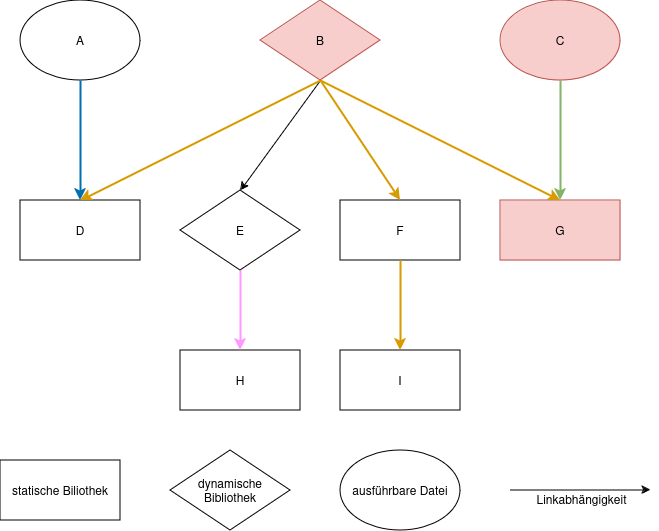

The diagram above was exported from draw.io. Its source (the exported page's mxGraphModel, read from the mxfile embedded in the PNG):
<mxGraphModel dx="1194" dy="759" grid="1" gridSize="10" guides="1" tooltips="1" connect="1" arrows="1" fold="1" page="1" pageScale="1" pageWidth="827" pageHeight="1169" math="0" shadow="0">
  <root>
    <mxCell id="0" />
    <mxCell id="1" parent="0" />
    <mxCell id="jRS4SDtzf1GM-x4j0j5X-1" value="statische Biliothek" style="rounded=0;whiteSpace=wrap;html=1;" vertex="1" parent="1">
      <mxGeometry x="90" y="490" width="120" height="60" as="geometry" />
    </mxCell>
    <mxCell id="jRS4SDtzf1GM-x4j0j5X-2" value="ausführbare Datei" style="ellipse;whiteSpace=wrap;html=1;" vertex="1" parent="1">
      <mxGeometry x="430" y="480" width="120" height="80" as="geometry" />
    </mxCell>
    <mxCell id="jRS4SDtzf1GM-x4j0j5X-3" value="dynamische Bibliothek" style="rhombus;whiteSpace=wrap;html=1;" vertex="1" parent="1">
      <mxGeometry x="260" y="480" width="120" height="80" as="geometry" />
    </mxCell>
    <mxCell id="jRS4SDtzf1GM-x4j0j5X-4" value="" style="endArrow=classic;html=1;rounded=0;align=center;verticalAlign=top;" edge="1" parent="1">
      <mxGeometry width="50" height="50" relative="1" as="geometry">
        <mxPoint x="600" y="519.5" as="sourcePoint" />
        <mxPoint x="740" y="519.5" as="targetPoint" />
      </mxGeometry>
    </mxCell>
    <mxCell id="jRS4SDtzf1GM-x4j0j5X-5" value="&lt;div style=&quot;line-height: 120%; font-size: 13px;&quot; align=&quot;center&quot;&gt;&lt;font style=&quot;font-size: 12px;&quot;&gt;Linkabhängigkeit&lt;/font&gt;&lt;/div&gt;" style="edgeLabel;html=1;align=center;verticalAlign=middle;resizable=0;points=[];fontSize=14;labelBackgroundColor=none;" vertex="1" connectable="0" parent="jRS4SDtzf1GM-x4j0j5X-4">
      <mxGeometry relative="1" as="geometry">
        <mxPoint y="9" as="offset" />
      </mxGeometry>
    </mxCell>
    <mxCell id="jRS4SDtzf1GM-x4j0j5X-6" value="B" style="rhombus;whiteSpace=wrap;html=1;fillColor=#f8cecc;strokeColor=#b85450;" vertex="1" parent="1">
      <mxGeometry x="350" y="30" width="120" height="80" as="geometry" />
    </mxCell>
    <mxCell id="jRS4SDtzf1GM-x4j0j5X-7" value="A" style="ellipse;whiteSpace=wrap;html=1;" vertex="1" parent="1">
      <mxGeometry x="110" y="30" width="120" height="80" as="geometry" />
    </mxCell>
    <mxCell id="jRS4SDtzf1GM-x4j0j5X-8" value="C" style="ellipse;whiteSpace=wrap;html=1;fillColor=#f8cecc;strokeColor=#b85450;" vertex="1" parent="1">
      <mxGeometry x="590" y="30" width="120" height="80" as="geometry" />
    </mxCell>
    <mxCell id="jRS4SDtzf1GM-x4j0j5X-9" value="E" style="rhombus;whiteSpace=wrap;html=1;" vertex="1" parent="1">
      <mxGeometry x="270" y="220" width="120" height="80" as="geometry" />
    </mxCell>
    <mxCell id="jRS4SDtzf1GM-x4j0j5X-10" value="F" style="rounded=0;whiteSpace=wrap;html=1;" vertex="1" parent="1">
      <mxGeometry x="430" y="230" width="120" height="60" as="geometry" />
    </mxCell>
    <mxCell id="jRS4SDtzf1GM-x4j0j5X-11" value="H" style="rounded=0;whiteSpace=wrap;html=1;" vertex="1" parent="1">
      <mxGeometry x="270" y="380" width="120" height="60" as="geometry" />
    </mxCell>
    <mxCell id="jRS4SDtzf1GM-x4j0j5X-12" value="D" style="rounded=0;whiteSpace=wrap;html=1;" vertex="1" parent="1">
      <mxGeometry x="110" y="230" width="120" height="60" as="geometry" />
    </mxCell>
    <mxCell id="jRS4SDtzf1GM-x4j0j5X-13" value="G" style="rounded=0;whiteSpace=wrap;html=1;fillColor=#f8cecc;strokeColor=#b85450;" vertex="1" parent="1">
      <mxGeometry x="590" y="230" width="120" height="60" as="geometry" />
    </mxCell>
    <mxCell id="jRS4SDtzf1GM-x4j0j5X-14" value="" style="endArrow=classic;html=1;rounded=0;exitX=0.5;exitY=1;exitDx=0;exitDy=0;entryX=0.5;entryY=0;entryDx=0;entryDy=0;" edge="1" parent="1" source="jRS4SDtzf1GM-x4j0j5X-6" target="jRS4SDtzf1GM-x4j0j5X-9">
      <mxGeometry width="50" height="50" relative="1" as="geometry">
        <mxPoint x="400" y="430" as="sourcePoint" />
        <mxPoint x="450" y="380" as="targetPoint" />
      </mxGeometry>
    </mxCell>
    <mxCell id="jRS4SDtzf1GM-x4j0j5X-15" value="" style="endArrow=classic;html=1;rounded=0;exitX=0.5;exitY=1;exitDx=0;exitDy=0;entryX=0.5;entryY=0;entryDx=0;entryDy=0;fillColor=#ffe6cc;strokeColor=#d79b00;strokeWidth=2;" edge="1" parent="1" source="jRS4SDtzf1GM-x4j0j5X-6" target="jRS4SDtzf1GM-x4j0j5X-12">
      <mxGeometry width="50" height="50" relative="1" as="geometry">
        <mxPoint x="400" y="430" as="sourcePoint" />
        <mxPoint x="450" y="380" as="targetPoint" />
      </mxGeometry>
    </mxCell>
    <mxCell id="jRS4SDtzf1GM-x4j0j5X-16" value="" style="endArrow=classic;html=1;rounded=0;exitX=0.5;exitY=1;exitDx=0;exitDy=0;entryX=0.5;entryY=0;entryDx=0;entryDy=0;fillColor=#ffe6cc;strokeColor=#d79b00;strokeWidth=2;" edge="1" parent="1" source="jRS4SDtzf1GM-x4j0j5X-6" target="jRS4SDtzf1GM-x4j0j5X-10">
      <mxGeometry width="50" height="50" relative="1" as="geometry">
        <mxPoint x="400" y="430" as="sourcePoint" />
        <mxPoint x="450" y="380" as="targetPoint" />
      </mxGeometry>
    </mxCell>
    <mxCell id="jRS4SDtzf1GM-x4j0j5X-17" value="" style="endArrow=classic;html=1;rounded=0;exitX=0.5;exitY=1;exitDx=0;exitDy=0;entryX=0.5;entryY=0;entryDx=0;entryDy=0;fillColor=#ffe6cc;strokeColor=#d79b00;strokeWidth=2;" edge="1" parent="1" source="jRS4SDtzf1GM-x4j0j5X-6" target="jRS4SDtzf1GM-x4j0j5X-13">
      <mxGeometry width="50" height="50" relative="1" as="geometry">
        <mxPoint x="400" y="430" as="sourcePoint" />
        <mxPoint x="450" y="380" as="targetPoint" />
      </mxGeometry>
    </mxCell>
    <mxCell id="jRS4SDtzf1GM-x4j0j5X-18" value="" style="endArrow=classic;html=1;rounded=0;exitX=0.5;exitY=1;exitDx=0;exitDy=0;entryX=0.5;entryY=0;entryDx=0;entryDy=0;fillColor=#1ba1e2;strokeColor=#006EAF;strokeWidth=2;" edge="1" parent="1" source="jRS4SDtzf1GM-x4j0j5X-7" target="jRS4SDtzf1GM-x4j0j5X-12">
      <mxGeometry width="50" height="50" relative="1" as="geometry">
        <mxPoint x="400" y="430" as="sourcePoint" />
        <mxPoint x="450" y="380" as="targetPoint" />
      </mxGeometry>
    </mxCell>
    <mxCell id="jRS4SDtzf1GM-x4j0j5X-19" value="" style="endArrow=classic;html=1;rounded=0;exitX=0.5;exitY=1;exitDx=0;exitDy=0;entryX=0.5;entryY=0;entryDx=0;entryDy=0;fillColor=#d5e8d4;strokeColor=#82b366;strokeWidth=2;" edge="1" parent="1" source="jRS4SDtzf1GM-x4j0j5X-8" target="jRS4SDtzf1GM-x4j0j5X-13">
      <mxGeometry width="50" height="50" relative="1" as="geometry">
        <mxPoint x="400" y="430" as="sourcePoint" />
        <mxPoint x="450" y="380" as="targetPoint" />
      </mxGeometry>
    </mxCell>
    <mxCell id="jRS4SDtzf1GM-x4j0j5X-20" value="" style="endArrow=classic;html=1;rounded=0;exitX=0.5;exitY=1;exitDx=0;exitDy=0;entryX=0.5;entryY=0;entryDx=0;entryDy=0;fillColor=#e6d0de;strokeColor=#FF99FF;strokeWidth=2;gradientColor=#d5739d;" edge="1" parent="1" source="jRS4SDtzf1GM-x4j0j5X-9" target="jRS4SDtzf1GM-x4j0j5X-11">
      <mxGeometry width="50" height="50" relative="1" as="geometry">
        <mxPoint x="400" y="430" as="sourcePoint" />
        <mxPoint x="450" y="380" as="targetPoint" />
      </mxGeometry>
    </mxCell>
    <mxCell id="jRS4SDtzf1GM-x4j0j5X-21" value="I" style="rounded=0;whiteSpace=wrap;html=1;" vertex="1" parent="1">
      <mxGeometry x="430" y="380" width="120" height="60" as="geometry" />
    </mxCell>
    <mxCell id="jRS4SDtzf1GM-x4j0j5X-22" value="" style="endArrow=classic;html=1;rounded=0;entryX=0.5;entryY=0;entryDx=0;entryDy=0;exitX=0.5;exitY=1;exitDx=0;exitDy=0;fillColor=#ffe6cc;strokeColor=#d79b00;strokeWidth=2;" edge="1" parent="1" source="jRS4SDtzf1GM-x4j0j5X-10" target="jRS4SDtzf1GM-x4j0j5X-21">
      <mxGeometry width="50" height="50" relative="1" as="geometry">
        <mxPoint x="400" y="340" as="sourcePoint" />
        <mxPoint x="450" y="290" as="targetPoint" />
      </mxGeometry>
    </mxCell>
  </root>
</mxGraphModel>